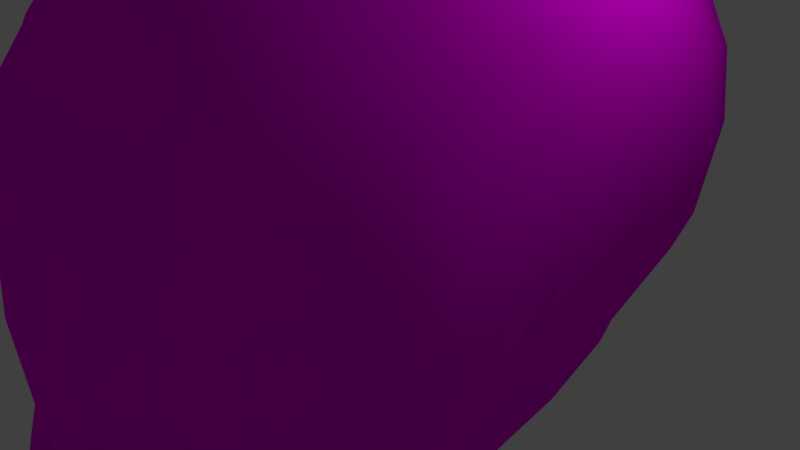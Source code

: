# Source: skull001.blend  (saved by Blender 2.79.0; exported with 4.5.12 LTS)
import bpy
from mathutils import Matrix  # noqa: F401  (used for matrix-valued properties, if any)

bpy.ops.wm.read_factory_settings(use_empty=True)
scene = bpy.context.scene
scene.name = 'Scene'

# ---- collections
col_collection_1 = bpy.data.collections.new('Collection 1'); scene.collection.children.link(col_collection_1)

# ---- images (referenced by path relative to the original .blend; pixels are not part of the script)
import os
ASSET_DIR = os.environ.get("B2B_ASSET_DIR", "")  # directory of the original .blend (textures are referenced by path, not embedded)
HERE = os.path.dirname(os.path.abspath(__file__))  # packed textures are extracted next to this script under _unpacked/

def load_image(name, relpath, width, height, colorspace="sRGB"):
    """Load a texture the original file referenced (path relative to the .blend, or extracted next to this script)."""
    p = next((c for c in (os.path.join(HERE, relpath), os.path.join(ASSET_DIR, relpath)) if relpath and os.path.exists(c)), "")
    if p:
        img = bpy.data.images.load(p, check_existing=True)
        img.name = name
    else:  # same state as the original file: an image datablock whose file is absent (Cycles renders it pink)
        img = bpy.data.images.new(name, width, height)
        img.source = "FILE"
        img.filepath = "//" + (relpath or name)
    img.colorspace_settings.name = colorspace
    return img
img_skull_colour = load_image('skull_colour', 'skull_colour.png', 1024, 1024, 'sRGB')

# ---- materials (node trees are filled in below, after node groups)
mat_material_001 = bpy.data.materials.new('Material.001')
mat_material_001.alpha_threshold = 0.0
mat_material_001.roughness = 0.5

# ---- material node trees
mat_material_001.use_nodes = True; mat_material_001.node_tree.nodes.clear()
_N = mat_material_001.node_tree.nodes; _L = mat_material_001.node_tree.links
n0 = _N.new('ShaderNodeOutputMaterial'); n0.name = 'Material Output'; n0.location = (300, 300)
n1 = _N.new('ShaderNodeTexImage'); n1.name = 'Image Texture'; n1.location = (-145, 331)
n1.width = 140
n1.image = img_skull_colour
n2 = _N.new('ShaderNodeTexCoord'); n2.name = 'Texture Coordinate'; n2.location = (-336, 340)
n3 = _N.new('ShaderNodeBsdfDiffuse'); n3.name = 'Diffuse BSDF'; n3.location = (68, 306)
_L.new(n3.outputs[0], n0.inputs[0])
_L.new(n2.outputs[2], n1.inputs[0])
_L.new(n1.outputs[0], n3.inputs[0])
n0.is_active_output = True

# ---- world
world_world = bpy.data.worlds.new('World'); scene.world = world_world
world_world.color = (0.05088, 0.05088, 0.05088)
world_world.use_sun_shadow = False
world_world.sun_shadow_jitter_overblur = 0.0
world_world.cycles.sampling_method = 'MANUAL'

# ---- cameras
cam_camera = bpy.data.cameras.new('Camera')
cam_camera.clip_end = 100.0
cam_camera.lens = 35.0
cam_camera.sensor_width = 32.0
cam_camera.sensor_height = 18.0
cam_camera.ortho_scale = 7.314
cam_camera.dof.focus_distance = 0.0

# ---- lights
light_lamp = bpy.data.lights.new('Lamp', 'POINT')
light_lamp.transmission_factor = 0.0
light_lamp.cutoff_distance = 30.0
light_lamp.energy = 100.0
light_lamp.shadow_buffer_clip_start = 1.001
light_lamp.shadow_soft_size = 0.1
light_lamp.shadow_maximum_resolution = 0.006
light_lamp.use_absolute_resolution = True

# ---- meshes
me_plane_002 = bpy.data.meshes.new('Plane.002')
me_plane_002.from_pydata([(-1.566, -3.456, 3.082), (1.287, -3.456, 3.082), (-2.349, 2.912, 2.785), (2.499, 2.868, 2.785), (-2.807, 2.295, 2.785), (-3.066, 1.707, 2.785), (-3.213, 0.8243, 2.785), (-3.117, -0.6349, 2.785), (-3.176, -1.363, 2.785), (-3.441, -2.098, 2.785), (-2.179, -2.708, 2.785), (-1.191, -3.456, 3.656), (-0.7575, -3.456, 3.976), (-0.4307, -3.456, 4.199), (-0.01416, -3.456, 4.377), (0.4922, -3.456, 4.199), (0.8019, -3.456, 3.976), (0.9459, -3.456, 3.656), (2.104, -2.656, 2.785), (3.382, -2.285, 2.785), (3.227, -1.491, 2.785), (3.102, -0.6925, 2.785), (3.423, 0.7073, 2.785), (3.221, 1.707, 2.785), (2.891, 2.398, 2.785), (1.838, 3.437, 3.09), (1.213, 3.781, 3.09), (0.6554, 3.968, 3.09), (0.1122, 4.042, 3.09), (-0.5493, 3.909, 3.09), (-1.203, 3.658, 3.09), (-1.806, 3.267, 3.09), (-1.678, -2.927, 3.442), (-2.255, -2.065, 3.561), (-2.527, -1.38, 3.477), (-2.693, -0.7578, 3.262), (-2.411, 0.311, 3.477), (-2.265, 1.38, 3.561), (-1.984, 2.244, 3.561), (-1.12, -3.001, 3.935), (-1.517, -2.065, 4.023), (-1.728, -1.505, 3.94), (-1.728, 0.5185, 3.94), (-1.548, 1.38, 4.023), (-1.224, 2.44, 4.023), (-0.7024, -3.126, 4.284), (-1.091, -2.065, 4.284), (-1.054, -1.204, 4.2), (-0.6285, -0.512, 4.2), (-0.9709, 0.4044, 4.2), (-0.8672, 1.504, 4.135), (-0.687, 2.54, 4.135), (-0.005896, -3.126, 4.516), (-0.1183, -2.33, 3.578), (-0.005896, -0.8552, 4.516), (-0.005896, -0.3428, 4.284), (-0.005896, 0.5185, 4.284), (-0.005896, 1.629, 4.325), (-0.005896, 2.652, 4.135), (0.5312, -3.113, 4.284), (0.8281, -2.065, 4.284), (0.8865, -1.297, 4.2), (0.6167, -0.512, 4.2), (0.8761, 0.3317, 4.2), (0.7041, 1.517, 4.135), (0.6248, 2.59, 4.135), (1.248, -2.927, 3.935), (1.443, -2.065, 4.023), (1.717, -1.578, 3.94), (1.717, 0.4562, 3.94), (1.717, 1.38, 4.023), (1.472, 2.403, 4.023), (1.707, -2.927, 3.442), (2.479, -2.065, 3.561), (2.474, -1.453, 3.477), (2.578, -0.6665, 3.262), (2.433, 0.1346, 3.477), (2.405, 1.38, 3.561), (2.11, 2.221, 3.561), (-0.9395, -2.595, 4.284), (-1.099, -1.635, 4.284), (-0.06642, -2.475, 4.516), (-0.04913, -1.757, 3.578), (0.7179, -2.59, 4.284), (0.9221, -1.681, 4.284), (-0.3282, -3.126, 4.516), (-0.7908, -2.106, 4.516), (-0.4888, -1.372, 4.516), (0.2626, -3.12, 4.284), (0.4674, -2.068, 4.516), (0.2781, -1.406, 4.516), (0.4322, -1.741, 4.516), (0.3952, -2.722, 4.516), (-0.7208, -1.744, 4.516), (-0.5551, -2.725, 4.516), (-1.565, -3.447, 2.423), (1.257, -3.447, 2.423), (-2.466, 3.521, 2.001), (2.627, 3.474, 2.001), (-2.947, 2.873, 2.001), (-3.219, 2.255, 2.001), (-3.374, 1.328, 2.001), (-3.273, -0.2051, 2.001), (-3.349, -0.9698, 2.001), (-3.612, -1.742, 2.001), (-2.288, -2.383, 2.001), (-1.162, -3.627, 2.423), (-0.7343, -3.627, 2.423), (-0.3205, -3.627, 2.423), (-0.01244, -3.627, 2.423), (0.3092, -3.627, 2.423), (0.6593, -3.627, 2.423), (0.9581, -3.627, 2.423), (2.211, -2.328, 2.001), (3.549, -1.945, 2.001), (3.392, -1.105, 2.001), (3.26, -0.2656, 2.001), (3.597, 1.205, 2.001), (3.385, 2.255, 2.001), (3.038, 2.981, 2.001), (1.932, 4.072, 2.001), (1.276, 4.434, 2.001), (0.69, 4.631, 2.001), (0.1193, 4.708, 2.001), (-0.5755, 4.569, 2.001), (-1.263, 4.305, 2.001), (-1.895, 3.894, 2.001), (-1.895, 4.688, -0.605), (-1.263, 5.099, -0.605), (-0.5755, 5.363, -0.605), (0.1193, 5.503, -0.605), (0.69, 5.425, -0.605), (1.276, 5.228, -0.605), (1.932, 4.866, -0.605), (3.038, 3.776, -0.605), (3.385, 3.05, -0.605), (3.597, 1.999, -0.605), (3.26, 0.5286, -0.605), (2.941, -0.3584, -0.605), (2.583, -1.188, -0.605), (1.972, -1.537, -0.605), (0.8572, -2.128, -0.605), (0.5872, -2.221, -0.605), (0.3064, -2.114, -0.612), (-0.02032, -2.108, -0.612), (-0.3398, -2.116, -0.612), (-0.6826, -2.252, -0.605), (-1.058, -2.203, -0.605), (-2.048, -1.586, -0.605), (-2.738, -0.9326, -0.605), (-3.166, -0.2409, -0.605), (-3.273, 0.5891, -0.605), (-3.374, 2.122, -0.605), (-3.219, 3.05, -0.605), (-2.947, 3.667, -0.605), (2.627, 4.269, -0.605), (-2.466, 4.315, -0.605), (1.385, -1.924, -0.747), (-1.646, -1.899, -0.747), (-1.783, -2.459, 1.072), (1.506, -2.486, 1.072), (-2.466, 4.041, 0.8093), (2.627, 3.994, 0.8093), (-2.947, 3.393, 0.8093), (-3.219, 2.775, 0.8093), (-3.374, 1.848, 0.8093), (-3.273, 0.3148, 0.8093), (-3.187, -0.5122, 0.8093), (-2.758, -1.209, 0.9388), (-2.134, -2.247, 1.161), (-1.144, -2.682, 0.9301), (-0.8179, -2.772, 1.123), (-0.3584, -2.706, 1.114), (-0.01752, -2.7, 1.114), (0.337, -2.718, 1.114), (0.7323, -2.803, 1.123), (0.9344, -2.683, 0.9301), (2.058, -2.196, 1.161), (2.603, -1.466, 0.9388), (2.961, -0.6305, 0.8093), (3.26, 0.2543, 0.8093), (3.597, 1.725, 0.8093), (3.385, 2.775, 0.8093), (3.038, 3.501, 0.8093), (1.932, 4.592, 0.8093), (1.276, 4.954, 0.8093), (0.69, 5.151, 0.8093), (0.1193, 5.228, 0.8093), (-0.5755, 5.089, 0.8093), (-1.263, 4.825, 0.8093), (-1.895, 4.413, 0.8093), (-1.431, -2.009, -1.969), (1.17, -2.03, -1.969), (-2.336, 4.136, -1.969), (2.487, 4.092, -1.969), (-2.792, 3.522, -1.969), (-3.049, 2.938, -1.969), (-3.196, 2.059, -1.969), (-3.1, 0.6074, -1.969), (-2.758, -0.1297, -1.969), (-2.452, -0.8938, -1.969), (-1.803, -1.694, -1.969), (-1.074, -2.148, -1.969), (-0.7755, -2.256, -2.162), (-0.3414, -2.237, -2.146), (-0.01759, -2.223, -2.146), (0.3147, -2.224, -2.146), (0.6856, -2.236, -2.162), (0.8748, -2.188, -1.969), (1.73, -1.652, -1.969), (2.31, -1.122, -1.969), (2.539, -0.2317, -1.969), (3.086, 0.5501, -1.969), (3.406, 1.943, -1.969), (3.205, 2.938, -1.969), (2.877, 3.625, -1.969), (1.829, 4.658, -1.969), (1.208, 5.0, -1.969), (0.6527, 5.187, -1.969), (0.1123, 5.26, -1.969), (-0.5457, 5.128, -1.969), (-1.196, 4.878, -1.969), (-1.796, 4.489, -1.969), (-1.581, 4.037, -3.036), (-1.046, 4.351, -3.036), (-0.4764, 4.547, -3.036), (0.09283, 4.642, -3.036), (0.5591, 4.583, -3.036), (1.041, 4.433, -3.036), (1.587, 4.153, -3.036), (2.528, 3.283, -3.036), (2.846, 2.696, -3.036), (2.964, 1.827, -3.036), (2.772, 0.5537, -3.037), (2.274, -0.2005, -2.902), (1.926, -1.016, -3.036), (1.646, -1.587, -2.885), (0.7942, -1.913, -3.054), (0.5946, -1.923, -3.207), (0.3146, -1.975, -3.325), (-0.01393, -1.981, -3.387), (-0.3272, -1.987, -3.325), (-0.6713, -1.939, -3.228), (-0.9974, -1.87, -3.054), (-1.708, -1.614, -3.036), (-2.077, -0.8308, -3.036), (-2.465, -0.2005, -2.902), (-2.793, 0.5537, -3.037), (-2.82, 1.941, -3.036), (-2.74, 2.712, -3.036), (-2.482, 3.212, -3.036), (2.175, 3.681, -3.036), (-2.058, 3.73, -3.036), (1.08, -1.904, -2.9), (-1.336, -1.864, -2.9), (-1.148, -0.4726, 3.656), (-1.693, -0.006214, 3.604), (-2.27, -0.687, 3.45), (-1.689, -1.155, 3.667), (2.339, -0.6358, 3.475), (1.68, 0.1082, 3.659), (1.064, -0.425, 3.679), (1.68, -1.191, 3.64), (-1.27, -0.9568, 3.637), (-1.346, -0.133, 3.595), (-2.137, -0.2177, 3.419), (-2.069, -1.036, 3.49), (2.112, -1.038, 3.476), (2.184, -0.1144, 3.467), (1.284, -0.03868, 3.637), (1.206, -0.967, 3.619), (1.544, -0.5254, 2.939), (-1.55, -0.628, 3.001), (-0.01131, -3.627, 2.865), (-0.753, -3.627, 2.865), (0.803, -3.627, 2.865), (-1.325, -3.627, 2.865), (1.083, -3.627, 2.865), (-0.3432, -3.627, 2.865), (0.4097, -3.627, 2.865), (-0.01115, -3.627, 3.494), (0.4785, -3.627, 3.494), (0.854, -3.627, 3.494), (-0.4068, -3.627, 3.494), (-0.7991, -3.627, 3.494), (0.5167, -3.627, 3.843), (-0.01106, -3.627, 3.843), (-0.4422, -3.627, 3.843), (1.762, -0.9197, -3.653), (2.217, 2.434, -3.782), (1.983, -0.2005, -3.6), (2.062, 3.312, -3.569), (2.142, 0.5537, -3.834), (1.351, -1.516, -3.445), (2.22, 1.664, -3.834), (1.048, -1.594, -3.704), (1.416, -0.9324, -3.993), (1.636, 2.475, -4.128), (1.602, -0.2005, -4.225), (1.626, 3.502, -3.834), (1.711, 0.5537, -4.388), (1.757, 1.617, -4.195), (0.976, -1.008, -4.18), (1.144, 2.513, -4.281), (1.216, -0.2005, -4.537), (1.106, 3.631, -3.895), (0.7922, -1.648, -3.834), (1.237, 0.5537, -4.626), (1.132, 1.494, -4.523), (0.4975, -1.074, -4.32), (0.6235, 2.54, -4.552), (0.6836, -0.2005, -4.833), (0.3845, -1.691, -3.945), (0.5961, 3.691, -3.895), (0.7682, 0.5537, -4.795), (0.5927, 1.5, -4.808), (0.01235, -1.092, -4.416), (0.08084, 2.583, -4.659), (0.03991, -0.2005, -4.998), (0.08303, 3.713, -3.903), (0.1187, 0.5537, -4.992), (-0.00424, -1.706, -4.007), (0.06706, 1.468, -4.952), (-0.412, -1.062, -4.32), (-0.5249, 2.553, -4.552), (-0.5702, -0.2005, -4.833), (-0.5053, 3.688, -3.895), (-0.6091, 0.5537, -4.795), (-0.3139, -1.701, -3.945), (-0.4924, 1.499, -4.808), (-0.9482, -1.003, -4.18), (-0.7423, -1.667, -3.834), (-1.129, 2.518, -4.281), (-1.187, -0.2005, -4.537), (-1.102, 3.608, -3.895), (-1.206, 0.5537, -4.626), (-1.146, 1.498, -4.523), (-1.52, -0.9131, -3.993), (-1.676, 2.467, -4.128), (-1.665, -0.2005, -4.225), (-1.655, 3.457, -3.642), (-1.692, 0.5537, -4.388), (-1.234, -1.583, -3.704), (-1.662, 1.595, -4.211), (-1.878, -0.8873, -3.653), (-1.593, -1.501, -3.445), (-2.177, 2.615, -3.681), (-2.124, -0.2005, -3.6), (-2.055, 3.272, -3.378), (-2.224, 0.5537, -3.834), (-2.223, 1.771, -3.834), (-0.8527, -4.104, 3.536), (-0.8003, -4.104, 2.821), (1.025, -4.104, 3.536), (0.9675, -4.104, 2.821), (-1.421, -3.91, 3.705), (-1.451, -4.104, 2.821), (0.5988, -4.104, 3.536), (0.5207, -4.104, 2.821), (0.04263, -4.104, 3.933), (0.04253, -4.104, 3.536), (-0.4472, -4.104, 3.933), (-0.407, -4.104, 3.536), (-0.9538, -4.175, 3.547), (-0.9111, -4.309, 2.954), (1.007, -4.14, 3.507), (0.9578, -4.146, 2.861), (-1.418, -4.016, 3.661), (-1.442, -4.159, 2.924), (0.6425, -4.182, 3.507), (0.5756, -4.19, 2.861), (0.006819, -4.165, 3.914), (0.006731, -4.165, 3.566), (-0.4218, -4.165, 3.914), (-0.3867, -4.165, 3.566)], [], [(78, 24, 3, 25), (4, 38, 31, 2), (38, 44, 30, 31), (44, 51, 29, 30), (51, 58, 28, 29), (58, 65, 27, 28), (65, 71, 26, 27), (71, 78, 25, 26), (0, 11, 32, 10), (10, 32, 33, 9), (9, 33, 34, 8), (8, 34, 35, 7), (7, 35, 36, 6), (6, 36, 37, 5), (5, 37, 38, 4), (11, 12, 39, 32), (32, 39, 40, 33), (33, 40, 41, 34), (256, 264, 255, 48, 49, 42), (34, 41, 258, 266, 257, 35), (36, 42, 43, 37), (37, 43, 44, 38), (12, 13, 45, 39), (39, 45, 79, 46, 40), (40, 46, 80, 47, 41), (35, 257, 265, 256, 42, 36), (68, 74, 75, 259, 267, 262), (42, 49, 50, 43), (43, 50, 51, 44), (13, 14, 52, 85, 45), (94, 81, 53, 86), (93, 82, 54, 87), (47, 87, 54, 55, 48), (48, 55, 56, 49), (49, 56, 57, 50), (50, 57, 58, 51), (14, 15, 59, 88, 52), (92, 83, 60, 89), (91, 84, 61, 90), (54, 90, 61, 62, 55), (55, 62, 63, 56), (56, 63, 64, 57), (57, 64, 65, 58), (15, 16, 66, 59), (59, 66, 67, 60, 83), (60, 67, 68, 61, 84), (260, 268, 259, 75, 76, 69), (61, 68, 262, 270, 261, 62), (63, 69, 70, 64), (64, 70, 71, 65), (16, 17, 72, 66), (66, 72, 73, 67), (67, 73, 74, 68), (62, 261, 269, 260, 69, 63), (69, 76, 77, 70), (70, 77, 78, 71), (17, 1, 18, 72), (72, 18, 19, 73), (73, 19, 20, 74), (74, 20, 21, 75), (75, 21, 22, 76), (76, 22, 23, 77), (77, 23, 24, 78), (82, 91, 90, 54), (53, 89, 91, 82), (89, 60, 84, 91), (81, 92, 89, 53), (52, 88, 92, 81), (88, 59, 83, 92), (80, 93, 87, 47), (46, 86, 93, 80), (86, 53, 82, 93), (79, 94, 86, 46), (45, 85, 94, 79), (85, 52, 81, 94), (98, 162, 184, 120), (95, 159, 170, 106), (118, 182, 183, 119), (104, 168, 169, 105), (117, 181, 182, 118), (103, 167, 168, 104), (116, 180, 181, 117), (102, 166, 167, 103), (115, 179, 180, 116), (101, 165, 166, 102), (114, 178, 179, 115), (100, 164, 165, 101), (113, 177, 178, 114), (99, 163, 164, 100), (96, 160, 177, 113), (125, 189, 190, 126), (97, 161, 163, 99), (111, 175, 176, 112), (124, 188, 189, 125), (126, 190, 161, 97), (110, 174, 175, 111), (123, 187, 188, 124), (119, 183, 162, 98), (109, 173, 174, 110), (122, 186, 187, 123), (112, 176, 160, 96), (108, 172, 173, 109), (121, 185, 186, 122), (105, 169, 159, 95), (107, 171, 172, 108), (120, 184, 185, 121), (106, 170, 171, 107), (9, 104, 105, 10), (23, 118, 119, 24), (0, 95, 106, 276), (3, 98, 120, 25), (275, 282, 353, 354), (25, 120, 121, 26), (12, 284, 283, 287), (10, 105, 95, 0), (26, 121, 122, 27), (13, 287, 286, 14), (17, 277, 1), (27, 122, 123, 28), (14, 286, 285, 15), (24, 119, 98, 3), (28, 123, 124, 29), (15, 285, 16), (31, 126, 97, 2), (29, 124, 125, 30), (16, 282, 17), (2, 97, 99, 4), (30, 125, 126, 31), (1, 96, 113, 18), (4, 99, 100, 5), (18, 113, 114, 19), (5, 100, 101, 6), (19, 114, 115, 20), (6, 101, 102, 7), (20, 115, 116, 21), (7, 102, 103, 8), (21, 116, 117, 22), (8, 103, 104, 9), (22, 117, 118, 23), (180, 137, 136, 181), (166, 151, 150, 167), (179, 138, 137, 180), (165, 152, 151, 166), (178, 139, 138, 179), (164, 153, 152, 165), (177, 140, 139, 178), (163, 154, 153, 164), (160, 157, 140, 177), (189, 128, 127, 190), (161, 156, 154, 163), (175, 142, 141, 176), (188, 129, 128, 189), (190, 127, 156, 161), (174, 143, 142, 175), (187, 130, 129, 188), (183, 134, 155, 162), (173, 144, 143, 174), (186, 131, 130, 187), (176, 141, 157, 160), (172, 145, 144, 173), (185, 132, 131, 186), (169, 148, 158, 159), (171, 146, 145, 172), (184, 133, 132, 185), (170, 147, 146, 171), (162, 155, 133, 184), (159, 158, 147, 170), (182, 135, 134, 183), (168, 149, 148, 169), (181, 136, 135, 182), (167, 150, 149, 168), (139, 210, 211, 138), (152, 197, 198, 151), (138, 211, 212, 137), (151, 198, 199, 150), (137, 212, 213, 136), (150, 199, 200, 149), (136, 213, 214, 135), (149, 200, 201, 148), (135, 214, 215, 134), (158, 191, 202, 147), (155, 194, 216, 133), (147, 202, 203, 146), (133, 216, 217, 132), (146, 203, 204, 145), (148, 201, 191, 158), (132, 217, 218, 131), (145, 204, 205, 144), (141, 208, 192, 157), (131, 218, 219, 130), (144, 205, 206, 143), (134, 215, 194, 155), (130, 219, 220, 129), (143, 206, 207, 142), (127, 222, 193, 156), (129, 220, 221, 128), (142, 207, 208, 141), (156, 193, 195, 154), (128, 221, 222, 127), (157, 192, 209, 140), (154, 195, 196, 153), (140, 209, 210, 139), (153, 196, 197, 152), (207, 238, 237, 208), (220, 225, 224, 221), (222, 223, 252, 193), (206, 239, 238, 207), (219, 226, 225, 220), (215, 230, 251, 194), (205, 240, 239, 206), (218, 227, 226, 219), (208, 237, 253, 192), (204, 241, 240, 205), (217, 228, 227, 218), (201, 244, 254, 191), (203, 242, 241, 204), (216, 229, 228, 217), (202, 243, 242, 203), (194, 251, 229, 216), (191, 254, 243, 202), (214, 231, 230, 215), (200, 245, 244, 201), (213, 232, 231, 214), (199, 246, 245, 200), (212, 233, 232, 213), (198, 247, 246, 199), (211, 234, 233, 212), (197, 248, 247, 198), (210, 235, 234, 211), (196, 249, 248, 197), (209, 236, 235, 210), (195, 250, 249, 196), (192, 253, 236, 209), (221, 224, 223, 222), (193, 252, 250, 195), (272, 265, 257, 266), (271, 269, 261, 270), (41, 47, 48, 255, 263, 258), (267, 271, 270, 262), (259, 268, 271, 267), (268, 260, 269, 271), (263, 272, 266, 258), (255, 264, 272, 263), (264, 256, 265, 272), (274, 276, 106, 107), (277, 275, 111, 112), (275, 279, 110, 111), (279, 273, 109, 110), (276, 11, 0), (273, 278, 108, 109), (278, 274, 107, 108), (1, 277, 112, 96), (284, 12, 11), (17, 282, 275, 277), (282, 281, 357, 353), (281, 280, 273, 279), (280, 283, 278, 273), (283, 284, 274, 278), (16, 285, 281, 282), (285, 286, 280, 281), (280, 286, 359, 360), (287, 13, 12), (224, 225, 326, 334), (250, 348, 346, 249), (249, 346, 350, 248), (248, 350, 349, 247), (247, 349, 347, 246), (246, 347, 344, 245), (245, 344, 345, 244), (244, 345, 254), (290, 292, 233, 234), (289, 291, 230, 231), (288, 290, 234, 235), (294, 289, 231, 232), (291, 251, 230), (293, 288, 235, 236), (292, 294, 232, 233), (253, 293, 236), (298, 300, 292, 290), (297, 299, 291, 289), (296, 298, 290, 288), (301, 297, 289, 294), (299, 229, 251, 291), (295, 296, 288, 293), (300, 301, 294, 292), (237, 295, 293, 253), (304, 307, 300, 298), (303, 305, 299, 297), (302, 304, 298, 296), (308, 303, 297, 301), (305, 228, 229, 299), (306, 302, 296, 295), (307, 308, 301, 300), (238, 306, 295, 237), (311, 314, 307, 304), (310, 313, 305, 303), (309, 311, 304, 302), (315, 310, 303, 308), (313, 227, 228, 305), (312, 309, 302, 306), (314, 315, 308, 307), (239, 312, 306, 238), (318, 320, 314, 311), (317, 319, 313, 310), (316, 318, 311, 309), (322, 317, 310, 315), (319, 226, 227, 313), (321, 316, 309, 312), (320, 322, 315, 314), (240, 321, 312, 239), (325, 327, 320, 318), (324, 326, 319, 317), (323, 325, 318, 316), (329, 324, 317, 322), (326, 225, 226, 319), (328, 323, 316, 321), (327, 329, 322, 320), (241, 328, 321, 240), (333, 335, 327, 325), (332, 334, 326, 324), (330, 333, 325, 323), (336, 332, 324, 329), (334, 340, 223, 224), (331, 330, 323, 328), (335, 336, 329, 327), (242, 331, 328, 241), (339, 341, 335, 333), (338, 340, 334, 332), (337, 339, 333, 330), (343, 338, 332, 336), (223, 340, 348, 252), (342, 337, 330, 331), (341, 343, 336, 335), (243, 342, 331, 242), (347, 349, 341, 339), (346, 348, 340, 338), (344, 347, 339, 337), (350, 346, 338, 343), (345, 344, 337, 342), (349, 350, 343, 341), (252, 348, 250), (254, 345, 342, 243), (361, 362, 374, 373), (352, 351, 363, 364), (362, 360, 372, 374), (279, 275, 354, 358), (281, 279, 358, 357), (11, 276, 356, 355), (284, 11, 355, 351), (283, 280, 360, 362), (276, 274, 352, 356), (286, 287, 361, 359), (274, 284, 351, 352), (287, 283, 362, 361), (367, 368, 364, 363), (365, 369, 370, 366), (371, 373, 374, 372), (356, 352, 364, 368), (359, 361, 373, 371), (354, 353, 365, 366), (351, 355, 367, 363), (358, 354, 366, 370), (355, 356, 368, 367), (353, 357, 369, 365), (360, 359, 371, 372), (357, 358, 370, 369)])
me_plane_002.polygons.foreach_set('use_smooth', [True] * 366)
_uv = me_plane_002.uv_layers.new(name='UVMap')
_uv.uv.foreach_set('vector', [0.7102, 0.8514, 0.7036, 0.8213, 0.72, 0.8223, 0.7443, 0.8326, 0.3228, 0.8292, 0.3121, 0.8602, 0.2828, 0.8409, 0.3012, 0.8297, 0.3121, 0.8602, 0.2943, 0.8837, 0.2596, 0.8457, 0.2828, 0.8409, 0.2943, 0.8837, 0.2807, 0.8983, 0.2353, 0.8534, 0.2596, 0.8457, 0.2807, 0.8983, 0.26, 0.9169, 0.2098, 0.8639, 0.2353, 0.8534, 0.7624, 0.911, 0.7451, 0.8927, 0.786, 0.8457, 0.8052, 0.8553, 0.7451, 0.8927, 0.7243, 0.8715, 0.7663, 0.8386, 0.786, 0.8457, 0.7243, 0.8715, 0.7102, 0.8514, 0.7443, 0.8326, 0.7663, 0.8386, 0.4772, 0.8535, 0.4845, 0.8684, 0.4674, 0.8662, 0.4572, 0.8462, 0.4572, 0.8462, 0.4674, 0.8662, 0.4393, 0.8665, 0.4306, 0.8382, 0.4306, 0.8382, 0.4393, 0.8665, 0.42, 0.8632, 0.4178, 0.8378, 0.4178, 0.8378, 0.42, 0.8632, 0.4026, 0.8575, 0.4004, 0.8406, 0.4004, 0.8406, 0.4026, 0.8575, 0.3714, 0.8654, 0.3632, 0.8337, 0.3632, 0.8337, 0.3714, 0.8654, 0.3393, 0.863, 0.3402, 0.8301, 0.3402, 0.8301, 0.3393, 0.863, 0.3121, 0.8602, 0.3228, 0.8292, 0.4845, 0.8684, 0.4951, 0.8789, 0.4801, 0.8832, 0.4674, 0.8662, 0.4674, 0.8662, 0.4801, 0.8832, 0.4478, 0.8922, 0.4393, 0.8665, 0.4393, 0.8665, 0.4478, 0.8922, 0.4275, 0.8906, 0.42, 0.8632, 0.1108, 0.3381, 0.1268, 0.3369, 0.1413, 0.3273, 0.1727, 0.3395, 0.1418, 0.3742, 0.1038, 0.3662, 0.1006, 0.2629, 0.1448, 0.2716, 0.1329, 0.2898, 0.1127, 0.2873, 0.0977, 0.2985, 0.07889, 0.2872, 0.3714, 0.8654, 0.3605, 0.89, 0.3311, 0.8889, 0.3393, 0.863, 0.3393, 0.863, 0.3311, 0.8889, 0.2943, 0.8837, 0.3121, 0.8602, 0.4951, 0.8789, 0.5048, 0.8854, 0.4947, 0.8925, 0.4801, 0.8832, 0.4801, 0.8832, 0.4947, 0.8925, 0.4763, 0.9024, 0.4555, 0.9088, 0.4478, 0.8922, 0.4478, 0.8922, 0.4555, 0.9088, 0.4391, 0.9148, 0.4218, 0.9187, 0.4275, 0.8906, 0.07889, 0.2872, 0.0977, 0.2985, 0.09446, 0.3207, 0.1108, 0.3381, 0.1038, 0.3662, 0.07414, 0.3397, 0.2084, 0.3006, 0.2352, 0.2669, 0.273, 0.2766, 0.268, 0.2905, 0.2465, 0.2903, 0.2307, 0.307, 0.3605, 0.89, 0.3597, 0.9185, 0.3182, 0.9105, 0.3311, 0.8889, 0.3311, 0.8889, 0.3182, 0.9105, 0.2807, 0.8983, 0.2943, 0.8837, 0.5048, 0.8854, 0.5173, 0.8895, 0.5181, 0.8998, 0.5072, 0.8986, 0.4947, 0.8925, 0.1257, 0.1119, 0.1618, 0.1033, 0.1793, 0.1339, 0.1409, 0.154, 0.1541, 0.1696, 0.1863, 0.1418, 0.2187, 0.1797, 0.1762, 0.1808, 0.4218, 0.9187, 0.4337, 0.945, 0.4095, 0.9658, 0.3846, 0.9619, 0.3944, 0.9356, 0.3944, 0.9356, 0.3846, 0.9619, 0.3467, 0.9574, 0.3597, 0.9185, 0.3597, 0.9185, 0.3467, 0.9574, 0.2988, 0.942, 0.3182, 0.9105, 0.3182, 0.9105, 0.2988, 0.942, 0.26, 0.9169, 0.2807, 0.8983, 0.5173, 0.8895, 0.5311, 0.8834, 0.5361, 0.8924, 0.5284, 0.8954, 0.5181, 0.8998, 0.5377, 0.9113, 0.5531, 0.9018, 0.5725, 0.908, 0.5652, 0.9248, 0.5787, 0.9313, 0.5877, 0.9103, 0.602, 0.9142, 0.5922, 0.9403, 0.6145, 0.9544, 0.5922, 0.9403, 0.602, 0.9142, 0.6311, 0.9256, 0.6392, 0.952, 0.6392, 0.952, 0.6311, 0.9256, 0.663, 0.9135, 0.6768, 0.9479, 0.6768, 0.9479, 0.663, 0.9135, 0.7082, 0.9085, 0.7239, 0.9346, 0.7239, 0.9346, 0.7082, 0.9085, 0.7451, 0.8927, 0.7624, 0.911, 0.5311, 0.8834, 0.539, 0.8764, 0.5562, 0.8778, 0.5361, 0.8924, 0.5361, 0.8924, 0.5562, 0.8778, 0.5821, 0.8863, 0.5725, 0.908, 0.5531, 0.9018, 0.5725, 0.908, 0.5821, 0.8863, 0.5995, 0.8822, 0.602, 0.9142, 0.5877, 0.9103, 0.2845, 0.333, 0.2865, 0.3061, 0.268, 0.2905, 0.273, 0.2766, 0.3022, 0.3018, 0.3022, 0.3447, 0.2029, 0.344, 0.2084, 0.3006, 0.2307, 0.307, 0.2332, 0.331, 0.2505, 0.346, 0.2329, 0.3726, 0.663, 0.9135, 0.6633, 0.883, 0.6921, 0.8771, 0.7082, 0.9085, 0.7082, 0.9085, 0.6921, 0.8771, 0.7243, 0.8715, 0.7451, 0.8927, 0.539, 0.8764, 0.5424, 0.8677, 0.5636, 0.8607, 0.5562, 0.8778, 0.5562, 0.8778, 0.5636, 0.8607, 0.592, 0.8559, 0.5821, 0.8863, 0.5821, 0.8863, 0.592, 0.8559, 0.6064, 0.8572, 0.5995, 0.8822, 0.2329, 0.3726, 0.2505, 0.346, 0.2695, 0.3439, 0.2845, 0.333, 0.3022, 0.3447, 0.2763, 0.3797, 0.6633, 0.883, 0.6499, 0.8588, 0.6848, 0.8534, 0.6921, 0.8771, 0.6921, 0.8771, 0.6848, 0.8534, 0.7102, 0.8514, 0.7243, 0.8715, 0.5424, 0.8677, 0.5484, 0.8517, 0.5715, 0.8416, 0.5636, 0.8607, 0.5636, 0.8607, 0.5715, 0.8416, 0.5921, 0.8344, 0.592, 0.8559, 0.592, 0.8559, 0.5921, 0.8344, 0.6074, 0.835, 0.6064, 0.8572, 0.6064, 0.8572, 0.6074, 0.835, 0.6255, 0.8347, 0.6273, 0.8527, 0.6273, 0.8527, 0.6255, 0.8347, 0.6595, 0.8253, 0.6499, 0.8588, 0.6499, 0.8588, 0.6595, 0.8253, 0.6839, 0.8219, 0.6848, 0.8534, 0.6848, 0.8534, 0.6839, 0.8219, 0.7036, 0.8213, 0.7102, 0.8514, 0.1863, 0.1418, 0.2204, 0.1175, 0.2204, 0.1414, 0.2187, 0.1797, 0.1793, 0.1339, 0.2082, 0.1021, 0.2204, 0.1175, 0.1863, 0.1418, 0.5652, 0.9248, 0.5725, 0.908, 0.5877, 0.9103, 0.5787, 0.9313, 0.1618, 0.1033, 0.176, 0.07, 0.2082, 0.1021, 0.1793, 0.1339, 0.5181, 0.8998, 0.5284, 0.8954, 0.5377, 0.9113, 0.5173, 0.9258, 0.5284, 0.8954, 0.5361, 0.8924, 0.5531, 0.9018, 0.5377, 0.9113, 0.4391, 0.9148, 0.449, 0.932, 0.4337, 0.945, 0.4218, 0.9187, 0.4555, 0.9088, 0.4642, 0.9234, 0.449, 0.932, 0.4391, 0.9148, 0.1409, 0.154, 0.1793, 0.1339, 0.1863, 0.1418, 0.1541, 0.1696, 0.4763, 0.9024, 0.4946, 0.9128, 0.4642, 0.9234, 0.4555, 0.9088, 0.4947, 0.8925, 0.5072, 0.8986, 0.4946, 0.9128, 0.4763, 0.9024, 0.5072, 0.8986, 0.5181, 0.8998, 0.5173, 0.9258, 0.4946, 0.9128, 0.7307, 0.7968, 0.7384, 0.7617, 0.7649, 0.7583, 0.7574, 0.7971, 0.4804, 0.8412, 0.4682, 0.8035, 0.4856, 0.8006, 0.4898, 0.8417, 0.6931, 0.7997, 0.7005, 0.7678, 0.7211, 0.7642, 0.7135, 0.7974, 0.4261, 0.825, 0.429, 0.7945, 0.4577, 0.8049, 0.4543, 0.8255, 0.6672, 0.8041, 0.6739, 0.7729, 0.7005, 0.7678, 0.6931, 0.7997, 0.4122, 0.8214, 0.408, 0.7897, 0.429, 0.7945, 0.4261, 0.825, 0.6313, 0.8125, 0.6369, 0.7803, 0.6739, 0.7729, 0.6672, 0.8041, 0.3933, 0.8185, 0.3865, 0.7856, 0.408, 0.7897, 0.4122, 0.8214, 0.6122, 0.8174, 0.6136, 0.7851, 0.6369, 0.7803, 0.6313, 0.8125, 0.3545, 0.8109, 0.3471, 0.778, 0.3865, 0.7856, 0.3933, 0.8185, 0.5956, 0.8229, 0.5911, 0.7926, 0.6136, 0.7851, 0.6122, 0.8174, 0.3304, 0.8067, 0.3227, 0.7732, 0.3471, 0.778, 0.3545, 0.8109, 0.5729, 0.8219, 0.5694, 0.8019, 0.5911, 0.7926, 0.5956, 0.8229, 0.3126, 0.8045, 0.3048, 0.77, 0.3227, 0.7732, 0.3304, 0.8067, 0.544, 0.8392, 0.5537, 0.8012, 0.5694, 0.8019, 0.5729, 0.8219, 0.2448, 0.8051, 0.2375, 0.7615, 0.2619, 0.7644, 0.2696, 0.8041, 0.2901, 0.803, 0.2823, 0.7664, 0.3048, 0.77, 0.3126, 0.8045, 0.5301, 0.8405, 0.5328, 0.8046, 0.5381, 0.7992, 0.5366, 0.8404, 0.2181, 0.8079, 0.2112, 0.7592, 0.2375, 0.7615, 0.2448, 0.8051, 0.2696, 0.8041, 0.2619, 0.7644, 0.2823, 0.7664, 0.2901, 0.803, 0.5224, 0.8406, 0.523, 0.8034, 0.5328, 0.8046, 0.5301, 0.8405, 0.1896, 0.8126, 0.183, 0.7575, 0.2112, 0.7592, 0.2181, 0.8079, 0.7135, 0.7974, 0.7211, 0.7642, 0.7384, 0.7617, 0.7307, 0.7968, 0.5151, 0.8408, 0.5142, 0.8032, 0.523, 0.8034, 0.5224, 0.8406, 0.8032, 0.8019, 0.8105, 0.7545, 0.8328, 0.7539, 0.8254, 0.8066, 0.5366, 0.8404, 0.5381, 0.7992, 0.5537, 0.8012, 0.544, 0.8392, 0.5081, 0.841, 0.5057, 0.8036, 0.5142, 0.8032, 0.5151, 0.8408, 0.7814, 0.7989, 0.7888, 0.756, 0.8105, 0.7545, 0.8032, 0.8019, 0.4543, 0.8255, 0.4577, 0.8049, 0.4682, 0.8035, 0.4804, 0.8412, 0.4989, 0.8414, 0.4943, 0.8052, 0.5057, 0.8036, 0.5081, 0.841, 0.7574, 0.7971, 0.7649, 0.7583, 0.7888, 0.756, 0.7814, 0.7989, 0.4898, 0.8417, 0.4856, 0.8006, 0.4943, 0.8052, 0.4989, 0.8414, 0.4306, 0.8382, 0.4261, 0.825, 0.4543, 0.8255, 0.4572, 0.8462, 0.6839, 0.8219, 0.6931, 0.7997, 0.7135, 0.7974, 0.7036, 0.8213, 0.4772, 0.8535, 0.4804, 0.8412, 0.4898, 0.8417, 0.4862, 0.8509, 0.72, 0.8223, 0.7307, 0.7968, 0.7574, 0.7971, 0.7443, 0.8326, 0.7481, 0.07028, 0.8227, 0.06461, 0.7949, 0.1069, 0.7732, 0.1015, 0.7443, 0.8326, 0.7574, 0.7971, 0.7814, 0.7989, 0.7663, 0.8386, 0.4951, 0.8789, 0.4971, 0.8656, 0.5065, 0.8658, 0.5056, 0.8743, 0.4572, 0.8462, 0.4543, 0.8255, 0.4804, 0.8412, 0.4772, 0.8535, 0.7663, 0.8386, 0.7814, 0.7989, 0.8032, 0.8019, 0.786, 0.8457, 0.5048, 0.8854, 0.5056, 0.8743, 0.5163, 0.8741, 0.5173, 0.8895, 0.5424, 0.8677, 0.54, 0.8495, 0.5484, 0.8517, 0.786, 0.8457, 0.8032, 0.8019, 0.8254, 0.8066, 0.8052, 0.8553, 0.5173, 0.8895, 0.5163, 0.8741, 0.5292, 0.873, 0.5311, 0.8834, 0.7036, 0.8213, 0.7135, 0.7974, 0.7307, 0.7968, 0.72, 0.8223, 0.2098, 0.8639, 0.1896, 0.8126, 0.2181, 0.8079, 0.2353, 0.8534, 0.5311, 0.8834, 0.5292, 0.873, 0.539, 0.8764, 0.2828, 0.8409, 0.2696, 0.8041, 0.2901, 0.803, 0.3012, 0.8297, 0.2353, 0.8534, 0.2181, 0.8079, 0.2448, 0.8051, 0.2596, 0.8457, 0.539, 0.8764, 0.5363, 0.8641, 0.5424, 0.8677, 0.3012, 0.8297, 0.2901, 0.803, 0.3126, 0.8045, 0.3228, 0.8292, 0.2596, 0.8457, 0.2448, 0.8051, 0.2696, 0.8041, 0.2828, 0.8409, 0.5484, 0.8517, 0.544, 0.8392, 0.5729, 0.8219, 0.5715, 0.8416, 0.3228, 0.8292, 0.3126, 0.8045, 0.3304, 0.8067, 0.3402, 0.8301, 0.5715, 0.8416, 0.5729, 0.8219, 0.5956, 0.8229, 0.5921, 0.8344, 0.3402, 0.8301, 0.3304, 0.8067, 0.3545, 0.8109, 0.3632, 0.8337, 0.5921, 0.8344, 0.5956, 0.8229, 0.6122, 0.8174, 0.6074, 0.835, 0.3632, 0.8337, 0.3545, 0.8109, 0.3933, 0.8185, 0.4004, 0.8406, 0.6074, 0.835, 0.6122, 0.8174, 0.6313, 0.8125, 0.6255, 0.8347, 0.4004, 0.8406, 0.3933, 0.8185, 0.4122, 0.8214, 0.4178, 0.8378, 0.6255, 0.8347, 0.6313, 0.8125, 0.6672, 0.8041, 0.6595, 0.8253, 0.4178, 0.8378, 0.4122, 0.8214, 0.4261, 0.825, 0.4306, 0.8382, 0.6595, 0.8253, 0.6672, 0.8041, 0.6931, 0.7997, 0.6839, 0.8219, 0.6369, 0.7803, 0.6366, 0.744, 0.6736, 0.7372, 0.6739, 0.7729, 0.3865, 0.7856, 0.3862, 0.7482, 0.4073, 0.7521, 0.408, 0.7897, 0.6136, 0.7851, 0.6129, 0.748, 0.6366, 0.744, 0.6369, 0.7803, 0.3471, 0.778, 0.3475, 0.7407, 0.3862, 0.7482, 0.3865, 0.7856, 0.5911, 0.7926, 0.59, 0.7519, 0.6129, 0.748, 0.6136, 0.7851, 0.3227, 0.7732, 0.3237, 0.7354, 0.3475, 0.7407, 0.3471, 0.778, 0.5694, 0.8019, 0.5718, 0.7534, 0.59, 0.7519, 0.5911, 0.7926, 0.3048, 0.77, 0.3063, 0.7312, 0.3237, 0.7354, 0.3227, 0.7732, 0.5537, 0.8012, 0.5527, 0.7515, 0.5718, 0.7534, 0.5694, 0.8019, 0.2375, 0.7615, 0.2424, 0.7137, 0.2656, 0.7202, 0.2619, 0.7644, 0.2823, 0.7664, 0.2848, 0.7256, 0.3063, 0.7312, 0.3048, 0.77, 0.5328, 0.8046, 0.5299, 0.7566, 0.5376, 0.7561, 0.5381, 0.7992, 0.2112, 0.7592, 0.2177, 0.7065, 0.2424, 0.7137, 0.2375, 0.7615, 0.2619, 0.7644, 0.2656, 0.7202, 0.2848, 0.7256, 0.2823, 0.7664, 0.523, 0.8034, 0.5219, 0.7562, 0.5299, 0.7566, 0.5328, 0.8046, 0.183, 0.7575, 0.1915, 0.6988, 0.2177, 0.7065, 0.2112, 0.7592, 0.7211, 0.7642, 0.7196, 0.7265, 0.7362, 0.7222, 0.7384, 0.7617, 0.5142, 0.8032, 0.5133, 0.7564, 0.5219, 0.7562, 0.523, 0.8034, 0.8105, 0.7545, 0.8044, 0.7031, 0.8251, 0.6972, 0.8328, 0.7539, 0.5381, 0.7992, 0.5376, 0.7561, 0.5527, 0.7515, 0.5537, 0.8012, 0.5057, 0.8036, 0.5049, 0.7566, 0.5133, 0.7564, 0.5142, 0.8032, 0.7888, 0.756, 0.784, 0.709, 0.8044, 0.7031, 0.8105, 0.7545, 0.4577, 0.8049, 0.4531, 0.7562, 0.4669, 0.7533, 0.4682, 0.8035, 0.4943, 0.8052, 0.4951, 0.7575, 0.5049, 0.7566, 0.5057, 0.8036, 0.7649, 0.7583, 0.7615, 0.7153, 0.784, 0.709, 0.7888, 0.756, 0.4856, 0.8006, 0.4849, 0.7577, 0.4951, 0.7575, 0.4943, 0.8052, 0.7384, 0.7617, 0.7362, 0.7222, 0.7615, 0.7153, 0.7649, 0.7583, 0.4682, 0.8035, 0.4669, 0.7533, 0.4849, 0.7577, 0.4856, 0.8006, 0.7005, 0.7678, 0.6996, 0.7314, 0.7196, 0.7265, 0.7211, 0.7642, 0.429, 0.7945, 0.428, 0.7543, 0.4531, 0.7562, 0.4577, 0.8049, 0.6739, 0.7729, 0.6736, 0.7372, 0.6996, 0.7314, 0.7005, 0.7678, 0.408, 0.7897, 0.4073, 0.7521, 0.428, 0.7543, 0.429, 0.7945, 0.59, 0.7519, 0.5826, 0.7167, 0.6058, 0.712, 0.6129, 0.748, 0.3475, 0.7407, 0.3564, 0.7066, 0.3928, 0.7136, 0.3862, 0.7482, 0.6129, 0.748, 0.6058, 0.712, 0.6302, 0.7099, 0.6366, 0.744, 0.3862, 0.7482, 0.3928, 0.7136, 0.4137, 0.716, 0.4073, 0.7521, 0.6366, 0.744, 0.6302, 0.7099, 0.6652, 0.7045, 0.6736, 0.7372, 0.4073, 0.7521, 0.4137, 0.716, 0.4348, 0.7188, 0.428, 0.7543, 0.6736, 0.7372, 0.6652, 0.7045, 0.6896, 0.6983, 0.6996, 0.7314, 0.428, 0.7543, 0.4348, 0.7188, 0.4613, 0.7204, 0.4531, 0.7562, 0.6996, 0.7314, 0.6896, 0.6983, 0.7082, 0.6925, 0.7196, 0.7265, 0.4669, 0.7533, 0.4739, 0.721, 0.4839, 0.721, 0.4849, 0.7577, 0.7362, 0.7222, 0.7234, 0.6867, 0.7465, 0.677, 0.7615, 0.7153, 0.4849, 0.7577, 0.4839, 0.721, 0.4921, 0.7161, 0.4951, 0.7575, 0.7615, 0.7153, 0.7465, 0.677, 0.7667, 0.6673, 0.784, 0.709, 0.4951, 0.7575, 0.4921, 0.7161, 0.5034, 0.7159, 0.5049, 0.7566, 0.4531, 0.7562, 0.4613, 0.7204, 0.4739, 0.721, 0.4669, 0.7533, 0.784, 0.709, 0.7667, 0.6673, 0.7848, 0.6578, 0.8044, 0.7031, 0.5049, 0.7566, 0.5034, 0.7159, 0.5122, 0.7156, 0.5133, 0.7564, 0.5376, 0.7561, 0.5361, 0.7197, 0.5448, 0.7193, 0.5527, 0.7515, 0.8044, 0.7031, 0.7848, 0.6578, 0.8029, 0.6469, 0.8251, 0.6972, 0.5133, 0.7564, 0.5122, 0.7156, 0.5212, 0.7155, 0.5219, 0.7562, 0.7196, 0.7265, 0.7082, 0.6925, 0.7234, 0.6867, 0.7362, 0.7222, 0.1915, 0.6988, 0.215, 0.647, 0.2382, 0.6602, 0.2177, 0.7065, 0.5219, 0.7562, 0.5212, 0.7155, 0.5308, 0.715, 0.5299, 0.7566, 0.2656, 0.7202, 0.281, 0.6811, 0.2983, 0.6892, 0.2848, 0.7256, 0.2177, 0.7065, 0.2382, 0.6602, 0.2602, 0.6715, 0.2424, 0.7137, 0.5299, 0.7566, 0.5308, 0.715, 0.5361, 0.7197, 0.5376, 0.7561, 0.2848, 0.7256, 0.2983, 0.6892, 0.318, 0.6963, 0.3063, 0.7312, 0.2424, 0.7137, 0.2602, 0.6715, 0.281, 0.6811, 0.2656, 0.7202, 0.5527, 0.7515, 0.5448, 0.7193, 0.5623, 0.7183, 0.5718, 0.7534, 0.3063, 0.7312, 0.318, 0.6963, 0.3341, 0.7012, 0.3237, 0.7354, 0.5718, 0.7534, 0.5623, 0.7183, 0.5826, 0.7167, 0.59, 0.7519, 0.3237, 0.7354, 0.3341, 0.7012, 0.3564, 0.7066, 0.3475, 0.7407, 0.5308, 0.715, 0.5296, 0.6851, 0.5353, 0.6897, 0.5361, 0.7197, 0.2382, 0.6602, 0.2672, 0.6248, 0.2841, 0.6388, 0.2602, 0.6715, 0.281, 0.6811, 0.3008, 0.6505, 0.315, 0.6603, 0.2983, 0.6892, 0.5212, 0.7155, 0.5212, 0.6817, 0.5296, 0.6851, 0.5308, 0.715, 0.215, 0.647, 0.2504, 0.6083, 0.2672, 0.6248, 0.2382, 0.6602, 0.7082, 0.6925, 0.6943, 0.6648, 0.7073, 0.6579, 0.7234, 0.6867, 0.5122, 0.7156, 0.5114, 0.6797, 0.5212, 0.6817, 0.5212, 0.7155, 0.7848, 0.6578, 0.7566, 0.6222, 0.7696, 0.6087, 0.8029, 0.6469, 0.5361, 0.7197, 0.5353, 0.6897, 0.5429, 0.6945, 0.5448, 0.7193, 0.5034, 0.7159, 0.5022, 0.6822, 0.5114, 0.6797, 0.5122, 0.7156, 0.7667, 0.6673, 0.7428, 0.6341, 0.7566, 0.6222, 0.7848, 0.6578, 0.4613, 0.7204, 0.4632, 0.693, 0.4746, 0.6965, 0.4739, 0.721, 0.4921, 0.7161, 0.4923, 0.6858, 0.5022, 0.6822, 0.5034, 0.7159, 0.7465, 0.677, 0.7265, 0.6461, 0.7428, 0.6341, 0.7667, 0.6673, 0.4839, 0.721, 0.4831, 0.6913, 0.4923, 0.6858, 0.4921, 0.7161, 0.7234, 0.6867, 0.7073, 0.6579, 0.7265, 0.6461, 0.7465, 0.677, 0.4739, 0.721, 0.4746, 0.6965, 0.4831, 0.6913, 0.4839, 0.721, 0.6896, 0.6983, 0.6781, 0.6714, 0.6943, 0.6648, 0.7082, 0.6925, 0.4348, 0.7188, 0.4411, 0.6899, 0.4632, 0.693, 0.4613, 0.7204, 0.6652, 0.7045, 0.6563, 0.6769, 0.6781, 0.6714, 0.6896, 0.6983, 0.4137, 0.716, 0.4214, 0.6916, 0.4411, 0.6899, 0.4348, 0.7188, 0.6302, 0.7099, 0.6239, 0.6823, 0.6563, 0.6769, 0.6652, 0.7045, 0.3928, 0.7136, 0.4005, 0.6861, 0.4214, 0.6916, 0.4137, 0.716, 0.6058, 0.712, 0.6003, 0.6868, 0.6239, 0.6823, 0.6302, 0.7099, 0.3564, 0.7066, 0.3653, 0.6785, 0.4005, 0.6861, 0.3928, 0.7136, 0.5826, 0.7167, 0.576, 0.6874, 0.6003, 0.6868, 0.6058, 0.712, 0.3341, 0.7012, 0.3455, 0.6742, 0.3653, 0.6785, 0.3564, 0.7066, 0.5623, 0.7183, 0.56, 0.6944, 0.576, 0.6874, 0.5826, 0.7167, 0.318, 0.6963, 0.3316, 0.6687, 0.3455, 0.6742, 0.3341, 0.7012, 0.5448, 0.7193, 0.5429, 0.6945, 0.56, 0.6944, 0.5623, 0.7183, 0.2602, 0.6715, 0.2841, 0.6388, 0.3008, 0.6505, 0.281, 0.6811, 0.2983, 0.6892, 0.315, 0.6603, 0.3316, 0.6687, 0.318, 0.6963, 0.5173, 0.3117, 0.5763, 0.3349, 0.5408, 0.3714, 0.4986, 0.3714, 0.5027, 0.1367, 0.5619, 0.1568, 0.5313, 0.1922, 0.473, 0.1908, 0.1448, 0.2716, 0.1727, 0.3007, 0.1727, 0.3395, 0.1413, 0.3273, 0.1443, 0.3068, 0.1329, 0.2898, 0.4439, 0.1082, 0.5027, 0.1367, 0.473, 0.1908, 0.439, 0.1543, 0.4746, 0.07652, 0.5266, 0.07652, 0.5027, 0.1367, 0.4439, 0.1082, 0.5266, 0.07652, 0.5653, 0.1166, 0.5619, 0.1568, 0.5027, 0.1367, 0.4605, 0.2962, 0.5173, 0.3117, 0.4986, 0.3714, 0.4628, 0.3442, 0.4984, 0.2546, 0.5439, 0.2561, 0.5173, 0.3117, 0.4605, 0.2962, 0.5439, 0.2561, 0.5742, 0.28, 0.5763, 0.3349, 0.5173, 0.3117, 0.4986, 0.8512, 0.4862, 0.8509, 0.4898, 0.8417, 0.4989, 0.8414, 0.54, 0.8495, 0.5338, 0.85, 0.5301, 0.8405, 0.5366, 0.8404, 0.5338, 0.85, 0.525, 0.8505, 0.5224, 0.8406, 0.5301, 0.8405, 0.525, 0.8505, 0.5154, 0.8509, 0.5151, 0.8408, 0.5224, 0.8406, 0.4862, 0.8509, 0.4845, 0.8684, 0.4772, 0.8535, 0.5154, 0.8509, 0.5079, 0.8511, 0.5081, 0.841, 0.5151, 0.8408, 0.5079, 0.8511, 0.4986, 0.8512, 0.4989, 0.8414, 0.5081, 0.841, 0.5484, 0.8517, 0.54, 0.8495, 0.5366, 0.8404, 0.544, 0.8392, 0.4971, 0.8656, 0.4951, 0.8789, 0.4845, 0.8684, 0.5424, 0.8677, 0.5363, 0.8641, 0.5338, 0.85, 0.54, 0.8495, 0.8227, 0.06461, 0.8637, 0.09527, 0.8115, 0.1378, 0.7949, 0.1069, 0.5276, 0.8648, 0.516, 0.8656, 0.5154, 0.8509, 0.525, 0.8505, 0.516, 0.8656, 0.5065, 0.8658, 0.5079, 0.8511, 0.5154, 0.8509, 0.5065, 0.8658, 0.4971, 0.8656, 0.4986, 0.8512, 0.5079, 0.8511, 0.539, 0.8764, 0.5292, 0.873, 0.5276, 0.8648, 0.5363, 0.8641, 0.5292, 0.873, 0.5163, 0.8741, 0.516, 0.8656, 0.5276, 0.8648, 0.8082, 0.3371, 0.7577, 0.3386, 0.7785, 0.2968, 0.7898, 0.3011, 0.5056, 0.8743, 0.5048, 0.8854, 0.4951, 0.8789, 0.2841, 0.6388, 0.2672, 0.6248, 0.307, 0.6021, 0.3175, 0.6207, 0.3316, 0.6687, 0.33, 0.6535, 0.3507, 0.6514, 0.3455, 0.6742, 0.3455, 0.6742, 0.3507, 0.6514, 0.3749, 0.6526, 0.3653, 0.6785, 0.3653, 0.6785, 0.3749, 0.6526, 0.408, 0.661, 0.4005, 0.6861, 0.4005, 0.6861, 0.408, 0.661, 0.4275, 0.6716, 0.4214, 0.6916, 0.4214, 0.6916, 0.4275, 0.6716, 0.4472, 0.6737, 0.4411, 0.6899, 0.4411, 0.6899, 0.4472, 0.6737, 0.464, 0.6817, 0.4632, 0.693, 0.4632, 0.693, 0.464, 0.6817, 0.4746, 0.6965, 0.5941, 0.6668, 0.6146, 0.6562, 0.6239, 0.6823, 0.6003, 0.6868, 0.6677, 0.6463, 0.6935, 0.6453, 0.6943, 0.6648, 0.6781, 0.6714, 0.5733, 0.6701, 0.5941, 0.6668, 0.6003, 0.6868, 0.576, 0.6874, 0.6458, 0.6489, 0.6677, 0.6463, 0.6781, 0.6714, 0.6563, 0.6769, 0.6935, 0.6453, 0.7073, 0.6579, 0.6943, 0.6648, 0.5541, 0.678, 0.5733, 0.6701, 0.576, 0.6874, 0.56, 0.6944, 0.6146, 0.6562, 0.6458, 0.6489, 0.6563, 0.6769, 0.6239, 0.6823, 0.5429, 0.6945, 0.5541, 0.678, 0.56, 0.6944, 0.5865, 0.6466, 0.6078, 0.6366, 0.6146, 0.6562, 0.5941, 0.6668, 0.6675, 0.6262, 0.6995, 0.6308, 0.6935, 0.6453, 0.6677, 0.6463, 0.566, 0.6583, 0.5865, 0.6466, 0.5941, 0.6668, 0.5733, 0.6701, 0.6407, 0.6317, 0.6675, 0.6262, 0.6677, 0.6463, 0.6458, 0.6489, 0.6995, 0.6308, 0.7265, 0.6461, 0.7073, 0.6579, 0.6935, 0.6453, 0.5455, 0.6702, 0.566, 0.6583, 0.5733, 0.6701, 0.5541, 0.678, 0.6078, 0.6366, 0.6407, 0.6317, 0.6458, 0.6489, 0.6146, 0.6562, 0.5353, 0.6897, 0.5455, 0.6702, 0.5541, 0.678, 0.5429, 0.6945, 0.5794, 0.6325, 0.6016, 0.6211, 0.6078, 0.6366, 0.5865, 0.6466, 0.6685, 0.6086, 0.7078, 0.6161, 0.6995, 0.6308, 0.6675, 0.6262, 0.5544, 0.6488, 0.5794, 0.6325, 0.5865, 0.6466, 0.566, 0.6583, 0.6319, 0.6095, 0.6685, 0.6086, 0.6675, 0.6262, 0.6407, 0.6317, 0.7078, 0.6161, 0.7428, 0.6341, 0.7265, 0.6461, 0.6995, 0.6308, 0.538, 0.6656, 0.5544, 0.6488, 0.566, 0.6583, 0.5455, 0.6702, 0.6016, 0.6211, 0.6319, 0.6095, 0.6407, 0.6317, 0.6078, 0.6366, 0.5296, 0.6851, 0.538, 0.6656, 0.5455, 0.6702, 0.5353, 0.6897, 0.5685, 0.6144, 0.5948, 0.6046, 0.6016, 0.6211, 0.5794, 0.6325, 0.668, 0.5874, 0.7162, 0.5995, 0.7078, 0.6161, 0.6685, 0.6086, 0.5402, 0.6387, 0.5685, 0.6144, 0.5794, 0.6325, 0.5544, 0.6488, 0.6271, 0.5876, 0.668, 0.5874, 0.6685, 0.6086, 0.6319, 0.6095, 0.7162, 0.5995, 0.7566, 0.6222, 0.7428, 0.6341, 0.7078, 0.6161, 0.5254, 0.66, 0.5402, 0.6387, 0.5544, 0.6488, 0.538, 0.6656, 0.5948, 0.6046, 0.6271, 0.5876, 0.6319, 0.6095, 0.6016, 0.6211, 0.5212, 0.6817, 0.5254, 0.66, 0.538, 0.6656, 0.5296, 0.6851, 0.5534, 0.5931, 0.5836, 0.579, 0.5948, 0.6046, 0.5685, 0.6144, 0.6704, 0.5648, 0.7249, 0.5809, 0.7162, 0.5995, 0.668, 0.5874, 0.5238, 0.6269, 0.5534, 0.5931, 0.5685, 0.6144, 0.5402, 0.6387, 0.6213, 0.5662, 0.6704, 0.5648, 0.668, 0.5874, 0.6271, 0.5876, 0.7249, 0.5809, 0.7696, 0.6087, 0.7566, 0.6222, 0.7162, 0.5995, 0.5111, 0.6554, 0.5238, 0.6269, 0.5402, 0.6387, 0.5254, 0.66, 0.5836, 0.579, 0.6213, 0.5662, 0.6271, 0.5876, 0.5948, 0.6046, 0.5114, 0.6797, 0.5111, 0.6554, 0.5254, 0.66, 0.5212, 0.6817, 0.455, 0.6146, 0.429, 0.6038, 0.4402, 0.5756, 0.4683, 0.593, 0.3546, 0.5897, 0.307, 0.6021, 0.2967, 0.5799, 0.3526, 0.5648, 0.4839, 0.638, 0.455, 0.6146, 0.4683, 0.593, 0.4976, 0.6274, 0.396, 0.5898, 0.3546, 0.5897, 0.3526, 0.5648, 0.4018, 0.5673, 0.307, 0.6021, 0.2672, 0.6248, 0.2504, 0.6083, 0.2967, 0.5799, 0.4997, 0.6603, 0.4839, 0.638, 0.4976, 0.6274, 0.5111, 0.6554, 0.429, 0.6038, 0.396, 0.5898, 0.4018, 0.5673, 0.4402, 0.5756, 0.5022, 0.6822, 0.4997, 0.6603, 0.5111, 0.6554, 0.5114, 0.6797, 0.4433, 0.635, 0.421, 0.6244, 0.429, 0.6038, 0.455, 0.6146, 0.3553, 0.614, 0.3175, 0.6207, 0.307, 0.6021, 0.3546, 0.5897, 0.4686, 0.65, 0.4433, 0.635, 0.455, 0.6146, 0.4839, 0.638, 0.3908, 0.6149, 0.3553, 0.614, 0.3546, 0.5897, 0.396, 0.5898, 0.3175, 0.6207, 0.3243, 0.6392, 0.3008, 0.6505, 0.2841, 0.6388, 0.4864, 0.6668, 0.4686, 0.65, 0.4839, 0.638, 0.4997, 0.6603, 0.421, 0.6244, 0.3908, 0.6149, 0.396, 0.5898, 0.429, 0.6038, 0.4923, 0.6858, 0.4864, 0.6668, 0.4997, 0.6603, 0.5022, 0.6822, 0.4352, 0.6509, 0.4152, 0.6401, 0.421, 0.6244, 0.4433, 0.635, 0.3569, 0.6324, 0.3243, 0.6392, 0.3175, 0.6207, 0.3553, 0.614, 0.4544, 0.662, 0.4352, 0.6509, 0.4433, 0.635, 0.4686, 0.65, 0.3837, 0.6337, 0.3569, 0.6324, 0.3553, 0.614, 0.3908, 0.6149, 0.3008, 0.6505, 0.3243, 0.6392, 0.33, 0.6535, 0.315, 0.6603, 0.4729, 0.6735, 0.4544, 0.662, 0.4686, 0.65, 0.4864, 0.6668, 0.4152, 0.6401, 0.3837, 0.6337, 0.3908, 0.6149, 0.421, 0.6244, 0.4831, 0.6913, 0.4729, 0.6735, 0.4864, 0.6668, 0.4923, 0.6858, 0.4275, 0.6716, 0.408, 0.661, 0.4152, 0.6401, 0.4352, 0.6509, 0.3507, 0.6514, 0.33, 0.6535, 0.3243, 0.6392, 0.3569, 0.6324, 0.4472, 0.6737, 0.4275, 0.6716, 0.4352, 0.6509, 0.4544, 0.662, 0.3749, 0.6526, 0.3507, 0.6514, 0.3569, 0.6324, 0.3837, 0.6337, 0.464, 0.6817, 0.4472, 0.6737, 0.4544, 0.662, 0.4729, 0.6735, 0.408, 0.661, 0.3749, 0.6526, 0.3837, 0.6337, 0.4152, 0.6401, 0.315, 0.6603, 0.33, 0.6535, 0.3316, 0.6687, 0.4746, 0.6965, 0.464, 0.6817, 0.4729, 0.6735, 0.4831, 0.6913, 0.7819, 0.2643, 0.7982, 0.2875, 0.7947, 0.2877, 0.7786, 0.2694, 0.8987, 0.1722, 0.9042, 0.1986, 0.8985, 0.1988, 0.894, 0.1812, 0.7982, 0.2875, 0.7898, 0.3011, 0.7889, 0.2983, 0.7947, 0.2877, 0.7253, 0.1121, 0.7481, 0.07028, 0.7732, 0.1015, 0.7621, 0.1133, 0.7532, 0.1707, 0.7253, 0.1121, 0.7621, 0.1133, 0.7971, 0.1445, 0.8237, 0.2158, 0.8495, 0.1415, 0.8787, 0.1794, 0.869, 0.2274, 0.9497, 0.2029, 0.925, 0.2554, 0.8804, 0.2328, 0.9042, 0.1986, 0.8322, 0.2995, 0.8082, 0.3371, 0.7898, 0.3011, 0.7982, 0.2875, 0.8495, 0.1415, 0.9196, 0.1415, 0.8987, 0.1722, 0.8787, 0.1794, 0.7577, 0.3386, 0.7299, 0.2998, 0.7733, 0.2681, 0.7785, 0.2968, 0.9196, 0.1415, 0.9497, 0.2029, 0.9042, 0.1986, 0.8987, 0.1722, 0.8322, 0.262, 0.8322, 0.2995, 0.7982, 0.2875, 0.7819, 0.2643, 0.8759, 0.2242, 0.8811, 0.183, 0.894, 0.1812, 0.8985, 0.1988, 0.7933, 0.1081, 0.8004, 0.1374, 0.7678, 0.1124, 0.7743, 0.1035, 0.7806, 0.295, 0.7786, 0.2694, 0.7947, 0.2877, 0.7889, 0.2983, 0.8787, 0.1794, 0.8987, 0.1722, 0.894, 0.1812, 0.8811, 0.183, 0.7785, 0.2968, 0.7733, 0.2681, 0.7786, 0.2694, 0.7806, 0.295, 0.7732, 0.1015, 0.7949, 0.1069, 0.7933, 0.1081, 0.7743, 0.1035, 0.9042, 0.1986, 0.8804, 0.2328, 0.8759, 0.2242, 0.8985, 0.1988, 0.7621, 0.1133, 0.7732, 0.1015, 0.7743, 0.1035, 0.7678, 0.1124, 0.869, 0.2274, 0.8787, 0.1794, 0.8811, 0.183, 0.8759, 0.2242, 0.7949, 0.1069, 0.8115, 0.1378, 0.8004, 0.1374, 0.7933, 0.1081, 0.7898, 0.3011, 0.7785, 0.2968, 0.7806, 0.295, 0.7889, 0.2983, 0.7971, 0.1445, 0.7621, 0.1133, 0.7678, 0.1124, 0.8004, 0.1374])
me_plane_002.materials.append(mat_material_001)
me_plane_002.use_remesh_preserve_volume = False
me_plane_002.use_remesh_preserve_attributes = False
me_plane_002.use_mirror_vertex_groups = False
me_plane_002.update()

# ---- objects
ob_plane = bpy.data.objects.new('Plane', me_plane_002)
ob_lamp = bpy.data.objects.new('Lamp', light_lamp)
ob_camera = bpy.data.objects.new('Camera', cam_camera)

# ---- transforms, parenting, visibility, modifiers, constraints
ob_plane.location = (0.0, 0.0, 0.0)
ob_plane.rotation_euler = (1.571, 0.0, 0.0)
ob_plane.lineart.crease_threshold = 0.0
ob_lamp.location = (4.076, 1.005, 5.904)
ob_lamp.rotation_euler = (0.6503, 0.05522, 1.866)
ob_lamp.lock_rotations_4d = False
ob_lamp.empty_display_type = 'ARROWS'
ob_lamp.color = (0.0, 0.0, 0.0, 0.0)
ob_lamp.lineart.crease_threshold = 0.0
ob_camera.location = (7.481, -6.508, 5.344)
ob_camera.rotation_euler = (1.109, 0.0, 0.8149)
ob_camera.lock_rotations_4d = False
ob_camera.empty_display_type = 'ARROWS'
ob_camera.color = (0.0, 0.0, 0.0, 0.0)
ob_camera.display_type = 'WIRE'
ob_camera.lineart.crease_threshold = 0.0

# ---- collection membership
col_collection_1.objects.link(ob_plane)
col_collection_1.objects.link(ob_lamp)
col_collection_1.objects.link(ob_camera)

# ---- scene / render settings (as saved in the file)
scene.camera = ob_camera
scene.frame_start = 1; scene.frame_end = 250; scene.frame_set(1)
scene.render.engine = 'CYCLES'
scene.render.resolution_percentage = 50
scene.render.dither_intensity = 0.0
scene.cycles.use_denoising = False
scene.cycles.samples = 128
scene.cycles.sampling_pattern = 'TABULATED_SOBOL'
scene.cycles.use_adaptive_sampling = False
scene.cycles.use_light_tree = False
scene.cycles.blur_glossy = 0.0
scene.cycles.sample_clamp_indirect = 0.0
scene.view_settings.view_transform = 'Standard'
bpy.context.view_layer.update()
